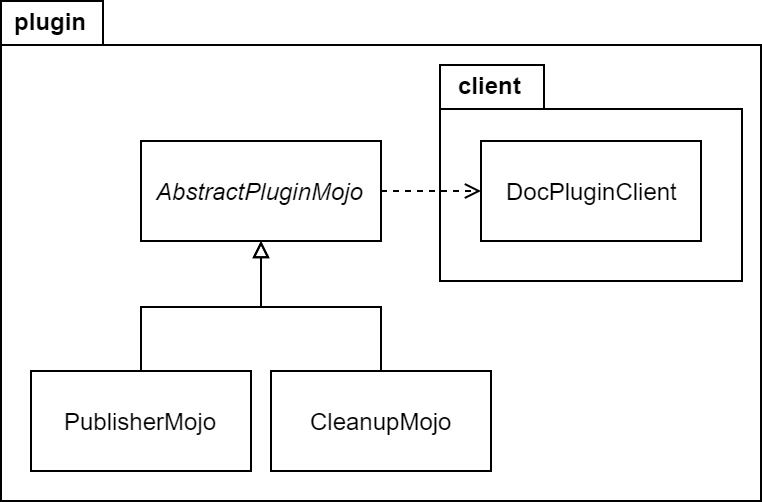

The diagram above was exported from draw.io. Its source (the exported page's mxGraphModel, read from the mxfile embedded in the PNG):
<mxGraphModel dx="1106" dy="587" grid="1" gridSize="10" guides="1" tooltips="1" connect="1" arrows="1" fold="1" page="1" pageScale="1" pageWidth="827" pageHeight="1169" math="0" shadow="0">
  <root>
    <mxCell id="0" />
    <mxCell id="1" parent="0" />
    <mxCell id="tmlg030AYFKJxYRAEPn5-1" value="" style="shape=folder;fontStyle=1;spacingTop=10;tabWidth=51;tabHeight=22;tabPosition=left;html=1;" vertex="1" parent="1">
      <mxGeometry x="150" y="160" width="380" height="250" as="geometry" />
    </mxCell>
    <mxCell id="tmlg030AYFKJxYRAEPn5-2" value="&lt;b&gt;plugin&lt;/b&gt;" style="text;html=1;resizable=0;autosize=1;align=center;verticalAlign=middle;points=[];fillColor=none;strokeColor=none;rounded=0;" vertex="1" parent="1">
      <mxGeometry x="150" y="160" width="50" height="20" as="geometry" />
    </mxCell>
    <mxCell id="tmlg030AYFKJxYRAEPn5-4" value="" style="shape=folder;fontStyle=1;spacingTop=10;tabWidth=52;tabHeight=22;tabPosition=left;html=1;" vertex="1" parent="1">
      <mxGeometry x="369.5" y="192" width="151" height="108" as="geometry" />
    </mxCell>
    <mxCell id="tmlg030AYFKJxYRAEPn5-5" value="&lt;b&gt;client&lt;/b&gt;" style="text;html=1;resizable=0;autosize=1;align=center;verticalAlign=middle;points=[];fillColor=none;strokeColor=none;rounded=0;" vertex="1" parent="1">
      <mxGeometry x="369.5" y="192" width="50" height="20" as="geometry" />
    </mxCell>
    <mxCell id="tmlg030AYFKJxYRAEPn5-17" style="edgeStyle=orthogonalEdgeStyle;rounded=0;orthogonalLoop=1;jettySize=auto;html=1;exitX=1;exitY=0.5;exitDx=0;exitDy=0;entryX=0;entryY=0.5;entryDx=0;entryDy=0;endArrow=open;endFill=0;dashed=1;" edge="1" parent="1" source="tmlg030AYFKJxYRAEPn5-8" target="tmlg030AYFKJxYRAEPn5-11">
      <mxGeometry relative="1" as="geometry" />
    </mxCell>
    <mxCell id="tmlg030AYFKJxYRAEPn5-8" value="&lt;i&gt;AbstractPluginMojo&lt;/i&gt;" style="html=1;spacing=2;spacingTop=0;spacingBottom=0;" vertex="1" parent="1">
      <mxGeometry x="220" y="230" width="120" height="50" as="geometry" />
    </mxCell>
    <mxCell id="tmlg030AYFKJxYRAEPn5-9" value="PublisherMojo" style="html=1;spacing=2;spacingTop=0;spacingBottom=0;" vertex="1" parent="1">
      <mxGeometry x="165" y="345" width="110" height="50" as="geometry" />
    </mxCell>
    <mxCell id="tmlg030AYFKJxYRAEPn5-15" style="edgeStyle=orthogonalEdgeStyle;rounded=0;orthogonalLoop=1;jettySize=auto;html=1;exitX=0.5;exitY=0;exitDx=0;exitDy=0;entryX=0.5;entryY=1;entryDx=0;entryDy=0;endArrow=block;endFill=0;spacing=2;spacingTop=0;spacingBottom=0;" edge="1" parent="1" source="tmlg030AYFKJxYRAEPn5-10" target="tmlg030AYFKJxYRAEPn5-8">
      <mxGeometry relative="1" as="geometry" />
    </mxCell>
    <mxCell id="tmlg030AYFKJxYRAEPn5-10" value="CleanupMojo" style="html=1;spacing=2;spacingTop=0;spacingBottom=0;" vertex="1" parent="1">
      <mxGeometry x="285" y="345" width="110" height="50" as="geometry" />
    </mxCell>
    <mxCell id="tmlg030AYFKJxYRAEPn5-11" value="DocPluginClient" style="html=1;" vertex="1" parent="1">
      <mxGeometry x="390" y="230" width="110" height="50" as="geometry" />
    </mxCell>
    <mxCell id="tmlg030AYFKJxYRAEPn5-16" style="edgeStyle=orthogonalEdgeStyle;rounded=0;orthogonalLoop=1;jettySize=auto;html=1;exitX=0.5;exitY=0;exitDx=0;exitDy=0;endArrow=block;endFill=0;entryX=0.5;entryY=1;entryDx=0;entryDy=0;spacing=2;spacingTop=0;spacingBottom=0;" edge="1" parent="1" source="tmlg030AYFKJxYRAEPn5-9" target="tmlg030AYFKJxYRAEPn5-8">
      <mxGeometry relative="1" as="geometry">
        <mxPoint x="354" y="355" as="sourcePoint" />
        <mxPoint x="280" y="285" as="targetPoint" />
      </mxGeometry>
    </mxCell>
  </root>
</mxGraphModel>